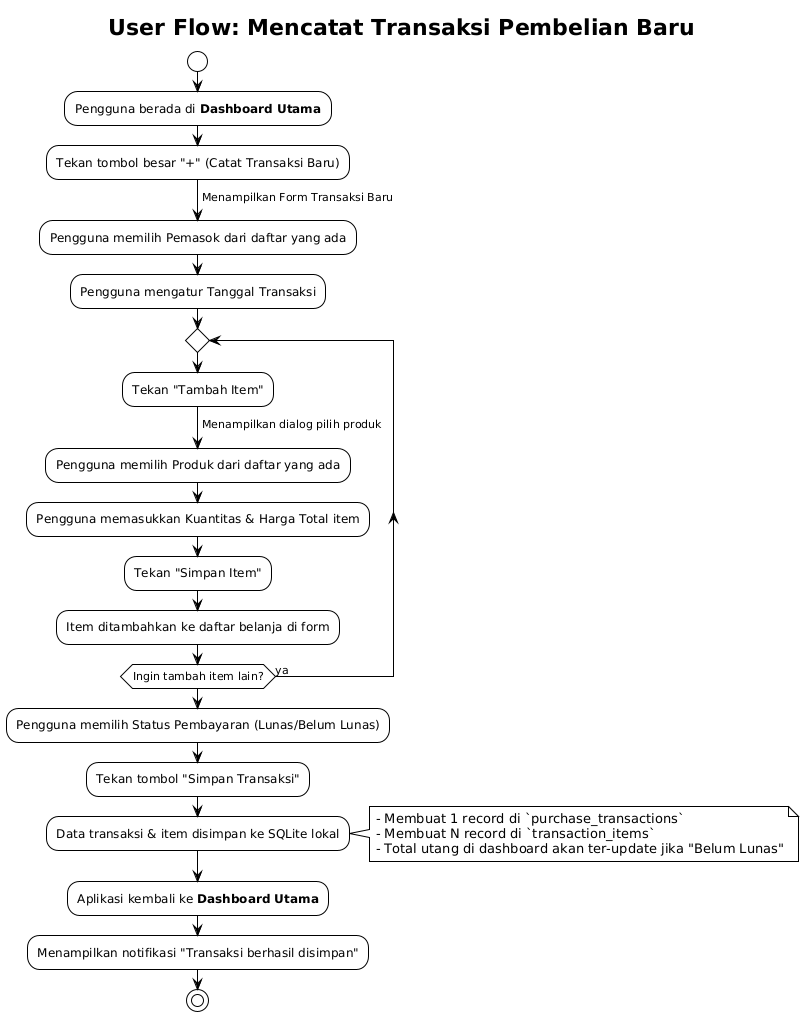

The diagram above was rendered by PlantUML. Its source (embedded in the PNG):
@startuml
!theme plain
title User Flow: Mencatat Transaksi Pembelian Baru

start

:Pengguna berada di **Dashboard Utama**;

:Tekan tombol besar "+" (Catat Transaksi Baru);
-> Menampilkan Form Transaksi Baru;

:Pengguna memilih Pemasok dari daftar yang ada;
:Pengguna mengatur Tanggal Transaksi;

repeat
  :Tekan "Tambah Item";
  -> Menampilkan dialog pilih produk;
  :Pengguna memilih Produk dari daftar yang ada;
  :Pengguna memasukkan Kuantitas & Harga Total item;
  :Tekan "Simpan Item";
  :Item ditambahkan ke daftar belanja di form;
repeat while (Ingin tambah item lain?) is (ya)

:Pengguna memilih Status Pembayaran (Lunas/Belum Lunas);

:Tekan tombol "Simpan Transaksi";

:Data transaksi & item disimpan ke SQLite lokal;
note right
  - Membuat 1 record di `purchase_transactions`
  - Membuat N record di `transaction_items`
  - Total utang di dashboard akan ter-update jika "Belum Lunas"
end note

:Aplikasi kembali ke **Dashboard Utama**;
:Menampilkan notifikasi "Transaksi berhasil disimpan";

stop
@enduml